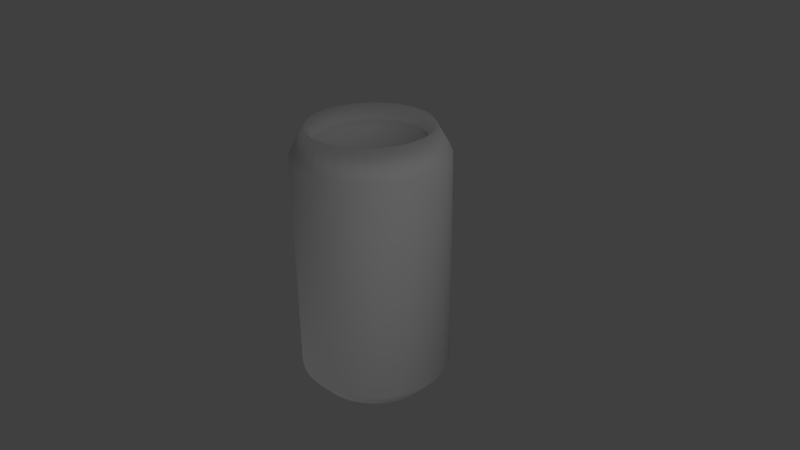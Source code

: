 # Source: cokecan.blend  (saved by Blender 2.72.0; exported with 4.5.12 LTS)
import bpy
from mathutils import Matrix  # noqa: F401  (used for matrix-valued properties, if any)

bpy.ops.wm.read_factory_settings(use_empty=True)
scene = bpy.context.scene
scene.name = 'Scene'

# ---- collections
col_collection_1 = bpy.data.collections.new('Collection 1'); scene.collection.children.link(col_collection_1)

# ---- materials (node trees are filled in below, after node groups)
mat_coke = bpy.data.materials.new('coke')
mat_coke.alpha_threshold = 0.0
mat_coke.use_transparent_shadow = False
mat_coke.roughness = 0.5
mat_coke.line_color = (0.0, 0.0, 0.0, 1.0)
mat_ringpull = bpy.data.materials.new('ringPull')
mat_ringpull.alpha_threshold = 0.0
mat_ringpull.use_transparent_shadow = False
mat_ringpull.roughness = 0.5
mat_ringpull.line_color = (0.0, 0.0, 0.0, 1.0)
mat_alumin = bpy.data.materials.new('alumin')
mat_alumin.alpha_threshold = 0.0
mat_alumin.use_transparent_shadow = False
mat_alumin.roughness = 0.5
mat_alumin.line_color = (0.0, 0.0, 0.0, 1.0)

# ---- material node trees

# ---- world
world_world = bpy.data.worlds.new('World'); scene.world = world_world
world_world.color = (0.05088, 0.05088, 0.05088)
world_world.use_sun_shadow = False
world_world.sun_shadow_jitter_overblur = 0.0
world_world.cycles.sampling_method = 'MANUAL'
world_world.cycles.sample_map_resolution = 256

# ---- cameras
cam_camera = bpy.data.cameras.new('Camera')
cam_camera.clip_end = 100.0
cam_camera.lens = 35.0
cam_camera.sensor_width = 32.0
cam_camera.sensor_height = 18.0
cam_camera.ortho_scale = 7.314
cam_camera.dof.focus_distance = 0.0
cam_camera.dof.aperture_fstop = 128.0

# ---- lights
light_lamp_003 = bpy.data.lights.new('Lamp.003', 'POINT')
light_lamp_003.transmission_factor = 0.0
light_lamp_003.cutoff_distance = 30.0
light_lamp_003.energy = 100.0
light_lamp_003.shadow_buffer_clip_start = 1.001
light_lamp_003.shadow_soft_size = 1.0
light_lamp_003.shadow_maximum_resolution = 0.006
light_lamp_003.use_absolute_resolution = True
light_lamp_003.cycles.use_multiple_importance_sampling = False
light_lamp_002 = bpy.data.lights.new('Lamp.002', 'POINT')
light_lamp_002.transmission_factor = 0.0
light_lamp_002.cutoff_distance = 30.0
light_lamp_002.energy = 100.0
light_lamp_002.shadow_buffer_clip_start = 1.001
light_lamp_002.shadow_soft_size = 1.0
light_lamp_002.shadow_maximum_resolution = 0.006
light_lamp_002.use_absolute_resolution = True
light_lamp_002.cycles.use_multiple_importance_sampling = False
light_lamp_001 = bpy.data.lights.new('Lamp.001', 'POINT')
light_lamp_001.transmission_factor = 0.0
light_lamp_001.cutoff_distance = 30.0
light_lamp_001.energy = 100.0
light_lamp_001.shadow_buffer_clip_start = 1.001
light_lamp_001.shadow_soft_size = 1.0
light_lamp_001.shadow_maximum_resolution = 0.006
light_lamp_001.use_absolute_resolution = True
light_lamp_001.cycles.use_multiple_importance_sampling = False
light_lamp = bpy.data.lights.new('Lamp', 'POINT')
light_lamp.transmission_factor = 0.0
light_lamp.cutoff_distance = 30.0
light_lamp.energy = 100.0
light_lamp.shadow_buffer_clip_start = 1.001
light_lamp.shadow_soft_size = 1.0
light_lamp.shadow_maximum_resolution = 0.006
light_lamp.use_absolute_resolution = True
light_lamp.cycles.use_multiple_importance_sampling = False

# ---- meshes
me_cylinder = bpy.data.meshes.new('Cylinder')
me_cylinder.from_pydata([(2.375e-08, 0.8, -1.0), (0.1561, 0.7846, -1.0), (0.3061, 0.7391, -1.0), (0.4445, 0.6652, -1.0), (0.5657, 0.5657, -1.0), (0.6652, 0.4445, -1.0), (0.7391, 0.3061, -1.0), (0.7846, 0.1561, -1.0), (0.8, 1.174e-07, -1.0), (0.7846, -0.1561, -1.0), (0.7391, -0.3061, -1.0), (0.6652, -0.4445, -1.0), (0.5657, -0.5657, -1.0), (0.4445, -0.6652, -1.0), (0.3061, -0.7391, -1.0), (0.1561, -0.7846, -1.0), (-2.369e-07, -0.8, -1.0), (-0.1561, -0.7846, -1.0), (-0.3061, -0.7391, -1.0), (-0.4445, -0.6652, -1.0), (-0.5657, -0.5657, -1.0), (-0.6652, -0.4445, -1.0), (-0.7391, -0.3061, -1.0), (-0.7846, -0.1561, -1.0), (-0.8, 8.295e-07, -1.0), (-0.7846, 0.1561, -1.0), (-0.7391, 0.3061, -1.0), (-0.6652, 0.4445, -1.0), (-0.5657, 0.5657, -1.0), (-0.4445, 0.6652, -1.0), (-0.3061, 0.7391, -1.0), (-0.1561, 0.7846, -1.0), (1.235e-06, 0.8, 1.0), (0.1561, 0.7846, 1.0), (0.3061, 0.7391, 1.0), (0.4445, 0.6652, 1.0), (0.5657, 0.5657, 1.0), (0.6652, 0.4445, 1.0), (0.7391, 0.3061, 1.0), (0.7846, 0.1561, 1.0), (0.8, -2.158e-06, 1.0), (0.7846, -0.1561, 1.0), (0.7391, -0.3061, 1.0), (0.6652, -0.4445, 1.0), (0.5657, -0.5657, 1.0), (0.4445, -0.6652, 1.0), (0.3061, -0.7391, 1.0), (0.1561, -0.7846, 1.0), (6.948e-07, -0.8, 1.0), (-0.1561, -0.7846, 1.0), (-0.3061, -0.7391, 1.0), (-0.4445, -0.6652, 1.0), (-0.5657, -0.5657, 1.0), (-0.6652, -0.4445, 1.0), (-0.7391, -0.3061, 1.0), (-0.7846, -0.1561, 1.0), (-0.8, -3.646e-06, 1.0), (-0.7846, 0.1561, 1.0), (-0.7391, 0.3061, 1.0), (-0.6652, 0.4445, 1.0), (-0.5657, 0.5657, 1.0), (-0.4445, 0.6652, 1.0), (-0.3062, 0.7391, 1.0), (-0.1561, 0.7846, 1.0), (0.0, 0.0, -0.887), (0.1951, 0.9808, 0.8), (1.445e-06, 1.0, 0.8), (0.3827, 0.9239, 0.8), (0.5556, 0.8315, 0.8), (0.7071, 0.7071, 0.8), (0.8315, 0.5556, 0.8), (0.9239, 0.3827, 0.8), (0.9808, 0.1951, 0.8), (1.0, -2.013e-06, 0.8), (0.9808, -0.1951, 0.8), (0.9239, -0.3827, 0.8), (0.8315, -0.5556, 0.8), (0.7071, -0.7071, 0.8), (0.5556, -0.8315, 0.8), (0.3827, -0.9239, 0.8), (0.1951, -0.9808, 0.8), (8.043e-07, -1.0, 0.8), (-0.1951, -0.9808, 0.8), (-0.3827, -0.9239, 0.8), (-0.5556, -0.8315, 0.8), (-0.7071, -0.7071, 0.8), (-0.8315, -0.5556, 0.8), (-0.9239, -0.3827, 0.8), (-0.9808, -0.1951, 0.8), (-1.0, -3.598e-06, 0.8), (-0.9808, 0.1951, 0.8), (-0.9239, 0.3827, 0.8), (-0.8315, 0.5556, 0.8), (-0.7071, 0.7071, 0.8), (-0.5556, 0.8315, 0.8), (-0.3827, 0.9239, 0.8), (-0.1951, 0.9808, 0.8), (0.1951, 0.9808, -0.865), (1.084e-07, 1.0, -0.865), (0.3827, 0.9239, -0.865), (0.5556, 0.8315, -0.865), (0.7071, 0.7071, -0.865), (0.8315, 0.5556, -0.865), (0.9239, 0.3827, -0.865), (0.9808, 0.1951, -0.865), (1.0, -8.114e-08, -0.865), (0.9808, -0.1951, -0.865), (0.9239, -0.3827, -0.865), (0.8315, -0.5556, -0.865), (0.7071, -0.7071, -0.865), (0.5556, -0.8315, -0.865), (0.3827, -0.9239, -0.865), (0.1951, -0.9808, -0.865), (-2.411e-07, -1.0, -0.865), (-0.1951, -0.9808, -0.865), (-0.3827, -0.9239, -0.865), (-0.5556, -0.8315, -0.865), (-0.7071, -0.7071, -0.865), (-0.8315, -0.5556, -0.865), (-0.9239, -0.3827, -0.865), (-0.9808, -0.1951, -0.865), (-1.0, 6.233e-07, -0.865), (-0.9808, 0.1951, -0.865), (-0.9239, 0.3827, -0.865), (-0.8315, 0.5556, -0.865), (-0.7071, 0.7071, -0.865), (-0.5556, 0.8315, -0.865), (-0.3827, 0.9239, -0.865), (-0.1951, 0.9808, -0.865), (1.088e-06, 0.72, 0.887), (-0.1405, 0.7062, 0.887), (-0.2755, 0.6652, 0.887), (-0.4, 0.5987, 0.887), (-0.5091, 0.5091, 0.887), (-0.5987, 0.4, 0.887), (-0.6652, 0.2755, 0.887), (-0.7062, 0.1405, 0.887), (-0.72, -3.456e-06, 0.887), (-0.7062, -0.1405, 0.887), (-0.6652, -0.2755, 0.887), (-0.5987, -0.4, 0.887), (-0.5091, -0.5091, 0.887), (-0.4, -0.5987, 0.887), (-0.2755, -0.6652, 0.887), (-0.1405, -0.7062, 0.887), (6.015e-07, -0.72, 0.887), (0.1405, -0.7062, 0.887), (0.2755, -0.6652, 0.887), (0.4, -0.5987, 0.887), (0.5091, -0.5091, 0.887), (0.5987, -0.4, 0.887), (0.6652, -0.2755, 0.887), (0.7062, -0.1405, 0.887), (0.72, -2.117e-06, 0.887), (0.7062, 0.1405, 0.887), (0.6652, 0.2755, 0.887), (0.5987, 0.4, 0.887), (0.5091, 0.5091, 0.887), (0.4, 0.5987, 0.887), (0.2755, 0.6652, 0.887), (0.1405, 0.7062, 0.887), (-2.375e-08, -1.747e-07, 0.9435), (-1.96e-08, 0.72, -1.0), (0.1405, 0.7062, -1.0), (0.2755, 0.6652, -1.0), (0.4, 0.5987, -1.0), (0.5091, 0.5091, -1.0), (0.5987, 0.4, -1.0), (0.6652, 0.2755, -1.0), (0.7062, 0.1405, -1.0), (0.72, -4.613e-09, -1.0), (0.7062, -0.1405, -1.0), (0.6652, -0.2755, -1.0), (0.5987, -0.4, -1.0), (0.5091, -0.5091, -1.0), (0.4, -0.5987, -1.0), (0.2755, -0.6652, -1.0), (0.1405, -0.7062, -1.0), (-2.542e-07, -0.72, -1.0), (-0.1405, -0.7062, -1.0), (-0.2755, -0.6652, -1.0), (-0.4, -0.5987, -1.0), (-0.5091, -0.5091, -1.0), (-0.5987, -0.4, -1.0), (-0.6652, -0.2755, -1.0), (-0.7062, -0.1405, -1.0), (-0.72, 6.363e-07, -1.0), (-0.7062, 0.1405, -1.0), (-0.6652, 0.2755, -1.0), (-0.5987, 0.4, -1.0), (-0.5091, 0.5091, -1.0), (-0.4, 0.5987, -1.0), (-0.2755, 0.6652, -1.0), (-0.1405, 0.7062, -1.0)], [], [(66, 32, 33, 65), (65, 33, 34, 67), (67, 34, 35, 68), (68, 35, 36, 69), (69, 36, 37, 70), (70, 37, 38, 71), (71, 38, 39, 72), (72, 39, 40, 73), (73, 40, 41, 74), (74, 41, 42, 75), (75, 42, 43, 76), (76, 43, 44, 77), (77, 44, 45, 78), (78, 45, 46, 79), (79, 46, 47, 80), (80, 47, 48, 81), (81, 48, 49, 82), (82, 49, 50, 83), (83, 50, 51, 84), (84, 51, 52, 85), (85, 52, 53, 86), (86, 53, 54, 87), (87, 54, 55, 88), (88, 55, 56, 89), (89, 56, 57, 90), (90, 57, 58, 91), (91, 58, 59, 92), (92, 59, 60, 93), (93, 60, 61, 94), (94, 61, 62, 95), (95, 62, 63, 96), (32, 66, 96, 63), (0, 98, 97, 1), (98, 66, 65, 97), (1, 97, 99, 2), (97, 65, 67, 99), (2, 99, 100, 3), (99, 67, 68, 100), (3, 100, 101, 4), (100, 68, 69, 101), (4, 101, 102, 5), (101, 69, 70, 102), (5, 102, 103, 6), (102, 70, 71, 103), (6, 103, 104, 7), (103, 71, 72, 104), (7, 104, 105, 8), (104, 72, 73, 105), (8, 105, 106, 9), (105, 73, 74, 106), (9, 106, 107, 10), (106, 74, 75, 107), (10, 107, 108, 11), (107, 75, 76, 108), (11, 108, 109, 12), (108, 76, 77, 109), (12, 109, 110, 13), (109, 77, 78, 110), (13, 110, 111, 14), (110, 78, 79, 111), (14, 111, 112, 15), (111, 79, 80, 112), (15, 112, 113, 16), (112, 80, 81, 113), (16, 113, 114, 17), (113, 81, 82, 114), (17, 114, 115, 18), (114, 82, 83, 115), (18, 115, 116, 19), (115, 83, 84, 116), (19, 116, 117, 20), (116, 84, 85, 117), (20, 117, 118, 21), (117, 85, 86, 118), (21, 118, 119, 22), (118, 86, 87, 119), (22, 119, 120, 23), (119, 87, 88, 120), (23, 120, 121, 24), (120, 88, 89, 121), (24, 121, 122, 25), (121, 89, 90, 122), (25, 122, 123, 26), (122, 90, 91, 123), (26, 123, 124, 27), (123, 91, 92, 124), (27, 124, 125, 28), (124, 92, 93, 125), (28, 125, 126, 29), (125, 93, 94, 126), (29, 126, 127, 30), (126, 94, 95, 127), (30, 127, 128, 31), (127, 95, 96, 128), (66, 98, 128, 96), (98, 0, 31, 128), (32, 63, 130, 129), (63, 62, 131, 130), (62, 61, 132, 131), (61, 60, 133, 132), (60, 59, 134, 133), (59, 58, 135, 134), (58, 57, 136, 135), (57, 56, 137, 136), (56, 55, 138, 137), (55, 54, 139, 138), (54, 53, 140, 139), (53, 52, 141, 140), (52, 51, 142, 141), (51, 50, 143, 142), (50, 49, 144, 143), (49, 48, 145, 144), (48, 47, 146, 145), (47, 46, 147, 146), (46, 45, 148, 147), (45, 44, 149, 148), (44, 43, 150, 149), (43, 42, 151, 150), (42, 41, 152, 151), (41, 40, 153, 152), (40, 39, 154, 153), (39, 38, 155, 154), (38, 37, 156, 155), (37, 36, 157, 156), (36, 35, 158, 157), (35, 34, 159, 158), (34, 33, 160, 159), (33, 32, 129, 160), (161, 129, 130), (161, 130, 131), (161, 131, 132), (161, 132, 133), (161, 133, 134), (161, 134, 135), (161, 135, 136), (161, 136, 137), (161, 137, 138), (161, 138, 139), (161, 139, 140), (161, 140, 141), (161, 141, 142), (161, 142, 143), (161, 143, 144), (161, 144, 145), (161, 145, 146), (161, 146, 147), (161, 147, 148), (161, 148, 149), (161, 149, 150), (161, 150, 151), (161, 151, 152), (161, 152, 153), (161, 153, 154), (161, 154, 155), (161, 155, 156), (161, 156, 157), (161, 157, 158), (161, 158, 159), (161, 159, 160), (161, 160, 129), (163, 64, 162), (162, 0, 1, 163), (164, 64, 163), (2, 164, 163, 1), (165, 64, 164), (3, 165, 164, 2), (166, 64, 165), (4, 166, 165, 3), (167, 64, 166), (5, 167, 166, 4), (168, 64, 167), (6, 168, 167, 5), (169, 64, 168), (7, 169, 168, 6), (170, 64, 169), (8, 170, 169, 7), (171, 64, 170), (9, 171, 170, 8), (172, 64, 171), (10, 172, 171, 9), (173, 64, 172), (11, 173, 172, 10), (174, 64, 173), (12, 174, 173, 11), (175, 64, 174), (13, 175, 174, 12), (176, 64, 175), (14, 176, 175, 13), (177, 64, 176), (15, 177, 176, 14), (178, 64, 177), (16, 178, 177, 15), (179, 64, 178), (17, 179, 178, 16), (180, 64, 179), (18, 180, 179, 17), (181, 64, 180), (19, 181, 180, 18), (182, 64, 181), (20, 182, 181, 19), (183, 64, 182), (21, 183, 182, 20), (184, 64, 183), (22, 184, 183, 21), (185, 64, 184), (23, 185, 184, 22), (186, 64, 185), (24, 186, 185, 23), (187, 64, 186), (25, 187, 186, 24), (188, 64, 187), (26, 188, 187, 25), (189, 64, 188), (27, 189, 188, 26), (190, 64, 189), (28, 190, 189, 27), (191, 64, 190), (29, 191, 190, 28), (192, 64, 191), (30, 192, 191, 29), (193, 64, 192), (31, 193, 192, 30), (162, 64, 193), (0, 162, 193, 31)])
me_cylinder.polygons.foreach_set('use_smooth', [True] * 224)
me_cylinder.polygons.foreach_set('material_index', [0, 0, 0, 0, 0, 0, 0, 0, 0, 0, 0, 0, 0, 0, 0, 0, 0, 0, 0, 0, 0, 0, 0, 0, 0, 0, 0, 0, 0, 0, 0, 0, 2, 0, 2, 0, 2, 0, 2, 0, 2, 0, 2, 0, 2, 0, 2, 0, 2, 0, 2, 0, 2, 0, 2, 0, 2, 0, 2, 0, 2, 0, 2, 0, 2, 0, 2, 0, 2, 0, 2, 0, 2, 0, 2, 0, 2, 0, 2, 0, 2, 0, 2, 0, 2, 0, 2, 0, 2, 0, 2, 0, 2, 0, 0, 2, 2, 2, 2, 2, 2, 2, 2, 2, 2, 2, 2, 2, 2, 2, 2, 2, 2, 2, 2, 2, 2, 2, 2, 2, 2, 2, 2, 2, 2, 2, 2, 2, 1, 1, 1, 1, 1, 1, 1, 1, 1, 1, 1, 1, 1, 1, 1, 1, 1, 1, 1, 1, 1, 1, 1, 1, 1, 1, 1, 1, 1, 1, 1, 1, 2, 2, 2, 2, 2, 2, 2, 2, 2, 2, 2, 2, 2, 2, 2, 2, 2, 2, 2, 2, 2, 2, 2, 2, 2, 2, 2, 2, 2, 2, 2, 2, 2, 2, 2, 2, 2, 2, 2, 2, 2, 2, 2, 2, 2, 2, 2, 2, 2, 2, 2, 2, 2, 2, 2, 2, 2, 2, 2, 2, 2, 2, 2, 2])
_uv = me_cylinder.uv_layers.new(name='UVTex')
_uv.uv.foreach_set('vector', [0.9687, 0.8946, 0.9687, 1.002, 0.9375, 1.002, 0.9375, 0.8946, 0.9375, 0.8946, 0.9375, 1.002, 0.9063, 1.002, 0.9063, 0.8946, 0.9063, 0.8946, 0.9063, 1.002, 0.875, 1.002, 0.875, 0.8946, 0.875, 0.8946, 0.875, 1.002, 0.8438, 1.002, 0.8438, 0.8946, 0.8438, 0.8946, 0.8438, 1.002, 0.8125, 1.002, 0.8125, 0.8946, 0.8125, 0.8946, 0.8125, 1.002, 0.7813, 1.002, 0.7813, 0.8946, 0.7813, 0.8946, 0.7813, 1.002, 0.75, 1.002, 0.75, 0.8946, 0.75, 0.8946, 0.75, 1.002, 0.7188, 1.002, 0.7188, 0.8946, 0.7188, 0.8946, 0.7188, 1.002, 0.6876, 1.002, 0.6876, 0.8946, 0.6876, 0.8946, 0.6876, 1.002, 0.6563, 1.002, 0.6563, 0.8946, 0.6563, 0.8946, 0.6563, 1.002, 0.6251, 1.002, 0.6251, 0.8946, 0.6251, 0.8946, 0.6251, 1.002, 0.5938, 1.002, 0.5938, 0.8946, 0.5938, 0.8946, 0.5938, 1.002, 0.5626, 1.002, 0.5626, 0.8946, 0.5626, 0.8946, 0.5626, 1.002, 0.5313, 1.002, 0.5313, 0.8946, 0.5313, 0.8946, 0.5313, 1.002, 0.5001, 1.002, 0.5001, 0.8946, 0.5001, 0.8946, 0.5001, 1.002, 0.4688, 1.002, 0.4688, 0.8946, 0.4688, 0.8946, 0.4688, 1.002, 0.4376, 1.002, 0.4376, 0.8946, 0.4376, 0.8946, 0.4376, 1.002, 0.4064, 1.002, 0.4064, 0.8946, 0.4064, 0.8946, 0.4064, 1.002, 0.3751, 1.002, 0.3751, 0.8946, 0.3751, 0.8946, 0.3751, 1.002, 0.3439, 1.002, 0.3439, 0.8946, 0.3439, 0.8946, 0.3439, 1.002, 0.3126, 1.002, 0.3126, 0.8946, 0.3126, 0.8946, 0.3126, 1.002, 0.2814, 1.002, 0.2814, 0.8946, 0.2814, 0.8946, 0.2814, 1.002, 0.2501, 1.002, 0.2501, 0.8946, 0.2501, 0.8946, 0.2501, 1.002, 0.2189, 1.002, 0.2189, 0.8946, 0.2189, 0.8946, 0.2189, 1.002, 0.1876, 1.002, 0.1876, 0.8946, 0.1876, 0.8946, 0.1876, 1.002, 0.1564, 1.002, 0.1564, 0.8946, 0.1564, 0.8946, 0.1564, 1.002, 0.1252, 1.002, 0.1252, 0.8946, 0.1252, 0.8946, 0.1252, 1.002, 0.09391, 1.002, 0.09391, 0.8946, 0.09391, 0.8946, 0.09391, 1.002, 0.06267, 1.002, 0.06267, 0.8946, 0.06267, 0.8946, 0.06267, 1.002, 0.03142, 1.002, 0.03142, 0.8946, 0.03142, 0.8946, 0.03142, 1.002, 0.0001772, 1.002, 0.0001771, 0.8946, 0.9687, 1.002, 0.9687, 0.8946, 1.0, 0.8946, 1.0, 1.002, 1.003, 0.4217, 1.003, 0.5411, 0.9721, 0.5411, 0.9721, 0.4217, 0.9687, 0.0003918, 0.9687, 0.8946, 0.9375, 0.8946, 0.9375, 0.0003918, 0.9721, 0.4217, 0.9721, 0.5411, 0.9408, 0.5411, 0.9408, 0.4217, 0.9375, 0.0003918, 0.9375, 0.8946, 0.9063, 0.8946, 0.9063, 0.0003918, 0.9408, 0.4217, 0.9408, 0.5411, 0.9096, 0.5411, 0.9096, 0.4217, 0.9063, 0.0003918, 0.9063, 0.8946, 0.875, 0.8946, 0.875, 0.0003918, 0.9096, 0.4217, 0.9096, 0.5411, 0.8783, 0.5411, 0.8783, 0.4217, 0.875, 0.0003918, 0.875, 0.8946, 0.8438, 0.8946, 0.8438, 0.0003918, 0.8783, 0.4217, 0.8783, 0.5411, 0.8471, 0.5411, 0.8471, 0.4217, 0.8438, 0.0003918, 0.8438, 0.8946, 0.8125, 0.8946, 0.8125, 0.0003918, 0.8471, 0.4217, 0.8471, 0.5411, 0.8158, 0.5411, 0.8158, 0.4217, 0.8125, 0.0003918, 0.8125, 0.8946, 0.7813, 0.8946, 0.7813, 0.0003918, 0.8158, 0.4217, 0.8158, 0.5411, 0.7846, 0.5411, 0.7846, 0.4217, 0.7813, 0.0003918, 0.7813, 0.8946, 0.75, 0.8946, 0.75, 0.0003918, 0.7846, 0.4217, 0.7846, 0.5411, 0.7533, 0.5411, 0.7533, 0.4217, 0.75, 0.0003918, 0.75, 0.8946, 0.7188, 0.8946, 0.7188, 0.0003918, 0.7533, 0.4217, 0.7533, 0.5411, 0.7221, 0.5411, 0.7221, 0.4217, 0.7188, 0.0003918, 0.7188, 0.8946, 0.6876, 0.8946, 0.6876, 0.0003918, 0.7221, 0.4217, 0.7221, 0.5411, 0.6908, 0.5411, 0.6908, 0.4217, 0.6876, 0.0003918, 0.6876, 0.8946, 0.6563, 0.8946, 0.6563, 0.0003918, 0.6908, 0.4217, 0.6908, 0.5411, 0.6596, 0.5411, 0.6596, 0.4217, 0.6563, 0.0003918, 0.6563, 0.8946, 0.6251, 0.8946, 0.6251, 0.0003918, 0.6596, 0.4217, 0.6596, 0.5411, 0.6283, 0.5411, 0.6283, 0.4217, 0.6251, 0.0003918, 0.6251, 0.8946, 0.5938, 0.8946, 0.5938, 0.0003918, 0.6283, 0.4217, 0.6283, 0.5411, 0.5971, 0.5411, 0.5971, 0.4217, 0.5938, 0.0003918, 0.5938, 0.8946, 0.5626, 0.8946, 0.5626, 0.0003918, 0.5971, 0.4217, 0.5971, 0.5411, 0.5658, 0.5411, 0.5658, 0.4217, 0.5626, 0.0003918, 0.5626, 0.8946, 0.5313, 0.8946, 0.5313, 0.0003918, 0.5658, 0.4217, 0.5658, 0.5411, 0.5346, 0.5411, 0.5346, 0.4217, 0.5313, 0.0003918, 0.5313, 0.8946, 0.5001, 0.8946, 0.5001, 0.0003918, 0.5346, 0.4217, 0.5346, 0.5411, 0.5033, 0.5411, 0.5033, 0.4217, 0.5001, 0.0003918, 0.5001, 0.8946, 0.4688, 0.8946, 0.4688, 0.0003918, 0.5033, 0.4217, 0.5033, 0.5411, 0.4721, 0.5411, 0.4721, 0.4217, 0.4688, 0.0003918, 0.4688, 0.8946, 0.4376, 0.8946, 0.4376, 0.0003918, 0.4721, 0.4217, 0.4721, 0.5411, 0.4408, 0.5411, 0.4408, 0.4217, 0.4376, 0.0003918, 0.4376, 0.8946, 0.4064, 0.8946, 0.4064, 0.0003918, 0.4408, 0.4217, 0.4408, 0.5411, 0.4096, 0.5411, 0.4096, 0.4217, 0.4064, 0.0003918, 0.4064, 0.8946, 0.3751, 0.8946, 0.3751, 0.0003918, 0.4096, 0.4217, 0.4096, 0.5411, 0.3783, 0.5411, 0.3783, 0.4217, 0.3751, 0.0003918, 0.3751, 0.8946, 0.3439, 0.8946, 0.3439, 0.0003918, 0.3783, 0.4217, 0.3783, 0.5411, 0.3471, 0.5411, 0.3471, 0.4217, 0.3439, 0.0003918, 0.3439, 0.8946, 0.3126, 0.8946, 0.3126, 0.0003918, 0.3471, 0.4217, 0.3471, 0.5411, 0.3158, 0.5411, 0.3158, 0.4217, 0.3126, 0.0003918, 0.3126, 0.8946, 0.2814, 0.8946, 0.2814, 0.0003918, 0.3158, 0.4217, 0.3158, 0.5411, 0.2846, 0.5411, 0.2846, 0.4217, 0.2814, 0.0003918, 0.2814, 0.8946, 0.2501, 0.8946, 0.2501, 0.0003918, 0.2846, 0.4217, 0.2846, 0.5411, 0.2533, 0.5411, 0.2533, 0.4217, 0.2501, 0.0003918, 0.2501, 0.8946, 0.2189, 0.8946, 0.2189, 0.0003918, 0.2533, 0.4217, 0.2533, 0.5411, 0.2221, 0.5411, 0.2221, 0.4217, 0.2189, 0.0003918, 0.2189, 0.8946, 0.1876, 0.8946, 0.1876, 0.0003918, 0.2221, 0.4217, 0.2221, 0.5411, 0.1908, 0.5411, 0.1908, 0.4217, 0.1876, 0.0003918, 0.1876, 0.8946, 0.1564, 0.8946, 0.1564, 0.0003919, 0.1908, 0.4217, 0.1908, 0.5411, 0.1596, 0.5411, 0.1596, 0.4217, 0.1564, 0.0003919, 0.1564, 0.8946, 0.1252, 0.8946, 0.1252, 0.0003919, 0.1596, 0.4217, 0.1596, 0.5411, 0.1283, 0.5411, 0.1283, 0.4217, 0.1252, 0.0003919, 0.1252, 0.8946, 0.09391, 0.8946, 0.09391, 0.0003919, 0.1283, 0.4217, 0.1283, 0.5411, 0.09708, 0.5411, 0.09708, 0.4217, 0.09391, 0.0003919, 0.09391, 0.8946, 0.06267, 0.8946, 0.06266, 0.0003919, 0.09708, 0.4217, 0.09708, 0.5411, 0.06583, 0.5411, 0.06583, 0.4217, 0.06266, 0.0003919, 0.06267, 0.8946, 0.03142, 0.8946, 0.03142, 0.0003918, 0.06583, 0.4217, 0.06583, 0.5411, 0.03458, 0.5411, 0.03458, 0.4217, 0.03142, 0.0003918, 0.03142, 0.8946, 0.0001771, 0.8946, 0.0001759, 0.0003918, 0.9687, 0.8946, 0.9687, 0.0003918, 1.0, 0.0003918, 1.0, 0.8946, 0.003333, 0.5411, 0.003333, 0.4217, 0.03458, 0.4217, 0.03458, 0.5411, 0.97, 0.975, 1.001, 0.975, 1.001, 0.875, 0.97, 0.875, 0.001251, 0.975, 0.0325, 0.975, 0.0325, 0.875, 0.001251, 0.875, 0.0325, 0.975, 0.06375, 0.975, 0.06375, 0.875, 0.0325, 0.875, 0.06375, 0.975, 0.095, 0.975, 0.095, 0.875, 0.06375, 0.875, 0.095, 0.975, 0.1263, 0.975, 0.1263, 0.875, 0.095, 0.875, 0.1263, 0.975, 0.1575, 0.975, 0.1575, 0.875, 0.1263, 0.875, 0.1575, 0.975, 0.1888, 0.975, 0.1888, 0.875, 0.1575, 0.875, 0.1888, 0.975, 0.22, 0.975, 0.22, 0.875, 0.1888, 0.875, 0.22, 0.975, 0.2513, 0.975, 0.2513, 0.875, 0.22, 0.875, 0.2513, 0.975, 0.2825, 0.975, 0.2825, 0.875, 0.2513, 0.875, 0.2825, 0.975, 0.3138, 0.975, 0.3138, 0.875, 0.2825, 0.875, 0.3138, 0.975, 0.345, 0.975, 0.345, 0.875, 0.3138, 0.875, 0.345, 0.975, 0.3763, 0.975, 0.3763, 0.875, 0.345, 0.875, 0.3763, 0.975, 0.4075, 0.975, 0.4075, 0.875, 0.3763, 0.875, 0.4075, 0.975, 0.4388, 0.975, 0.4388, 0.875, 0.4075, 0.875, 0.4388, 0.975, 0.47, 0.975, 0.47, 0.875, 0.4388, 0.875, 0.47, 0.975, 0.5013, 0.975, 0.5013, 0.875, 0.47, 0.875, 0.5013, 0.975, 0.5325, 0.975, 0.5325, 0.875, 0.5013, 0.875, 0.5325, 0.975, 0.5637, 0.975, 0.5637, 0.875, 0.5325, 0.875, 0.5637, 0.975, 0.595, 0.975, 0.595, 0.875, 0.5637, 0.875, 0.595, 0.975, 0.6262, 0.975, 0.6262, 0.875, 0.595, 0.875, 0.6262, 0.975, 0.6575, 0.975, 0.6575, 0.875, 0.6262, 0.875, 0.6575, 0.975, 0.6887, 0.975, 0.6887, 0.875, 0.6575, 0.875, 0.6887, 0.975, 0.72, 0.975, 0.72, 0.875, 0.6887, 0.875, 0.72, 0.975, 0.7512, 0.975, 0.7512, 0.875, 0.72, 0.875, 0.7512, 0.975, 0.7825, 0.975, 0.7825, 0.875, 0.7512, 0.875, 0.7825, 0.975, 0.8137, 0.975, 0.8137, 0.875, 0.7825, 0.875, 0.8137, 0.975, 0.845, 0.975, 0.845, 0.875, 0.8137, 0.875, 0.845, 0.975, 0.8762, 0.975, 0.8762, 0.875, 0.845, 0.875, 0.8762, 0.975, 0.9075, 0.975, 0.9075, 0.875, 0.8762, 0.875, 0.9075, 0.975, 0.9387, 0.975, 0.9387, 0.875, 0.9075, 0.875, 0.9387, 0.975, 0.97, 0.975, 0.97, 0.875, 0.9387, 0.875, 0.5, 0.5, 0.5461, 0.9676, 0.4539, 0.9676, 0.5, 0.5, 0.4539, 0.9676, 0.3636, 0.9497, 0.5, 0.5, 0.3636, 0.9497, 0.2785, 0.9144, 0.5, 0.5, 0.2785, 0.9144, 0.2019, 0.8632, 0.5, 0.5, 0.2019, 0.8632, 0.1368, 0.7981, 0.5, 0.5, 0.1368, 0.7981, 0.08557, 0.7215, 0.5, 0.5, 0.08557, 0.7215, 0.05032, 0.6364, 0.5, 0.5, 0.05032, 0.6364, 0.03235, 0.5461, 0.5, 0.5, 0.03235, 0.5461, 0.03235, 0.4539, 0.5, 0.5, 0.03235, 0.4539, 0.05032, 0.3636, 0.5, 0.5, 0.05032, 0.3636, 0.08558, 0.2785, 0.5, 0.5, 0.08558, 0.2785, 0.1368, 0.2019, 0.5, 0.5, 0.1368, 0.2019, 0.2019, 0.1368, 0.5, 0.5, 0.2019, 0.1368, 0.2785, 0.08557, 0.5, 0.5, 0.2785, 0.08557, 0.3636, 0.05032, 0.5, 0.5, 0.3636, 0.05032, 0.4539, 0.03235, 0.5, 0.5, 0.4539, 0.03235, 0.5461, 0.03235, 0.5, 0.5, 0.5461, 0.03235, 0.6364, 0.05032, 0.5, 0.5, 0.6364, 0.05032, 0.7215, 0.08557, 0.5, 0.5, 0.7215, 0.08557, 0.7981, 0.1368, 0.5, 0.5, 0.7981, 0.1368, 0.8632, 0.2019, 0.5, 0.5, 0.8632, 0.2019, 0.9144, 0.2785, 0.5, 0.5, 0.9144, 0.2785, 0.9497, 0.3636, 0.5, 0.5, 0.9497, 0.3636, 0.9676, 0.4539, 0.5, 0.5, 0.9676, 0.4539, 0.9676, 0.5461, 0.5, 0.5, 0.9676, 0.5461, 0.9497, 0.6364, 0.5, 0.5, 0.9497, 0.6364, 0.9144, 0.7215, 0.5, 0.5, 0.9144, 0.7215, 0.8632, 0.7981, 0.5, 0.5, 0.8632, 0.7981, 0.7981, 0.8632, 0.5, 0.5, 0.7981, 0.8632, 0.7215, 0.9144, 0.5, 0.5, 0.7215, 0.9144, 0.6364, 0.9497, 0.5, 0.5, 0.6364, 0.9497, 0.5461, 0.9676, 0.5355, 0.158, 0.4998, 0.5022, 0.4674, 0.1577, 0.4674, 0.1577, 0.4638, 0.1193, 0.5395, 0.1195, 0.5355, 0.158, 0.6022, 0.1716, 0.4998, 0.5022, 0.5355, 0.158, 0.6136, 0.1347, 0.6022, 0.1716, 0.5355, 0.158, 0.5395, 0.1195, 0.6648, 0.198, 0.4998, 0.5022, 0.6022, 0.1716, 0.6832, 0.1642, 0.6648, 0.198, 0.6022, 0.1716, 0.6136, 0.1347, 0.7209, 0.2362, 0.4998, 0.5022, 0.6648, 0.198, 0.7456, 0.2066, 0.7209, 0.2362, 0.6648, 0.198, 0.6832, 0.1642, 0.7685, 0.2846, 0.4998, 0.5022, 0.7209, 0.2362, 0.7984, 0.2604, 0.7685, 0.2846, 0.7209, 0.2362, 0.7456, 0.2066, 0.8056, 0.3413, 0.4998, 0.5022, 0.7685, 0.2846, 0.8397, 0.3234, 0.8056, 0.3413, 0.7685, 0.2846, 0.7984, 0.2604, 0.831, 0.4041, 0.4998, 0.5022, 0.8056, 0.3413, 0.8679, 0.3932, 0.831, 0.4041, 0.8056, 0.3413, 0.8397, 0.3234, 0.8436, 0.4706, 0.4998, 0.5022, 0.831, 0.4041, 0.8819, 0.4671, 0.8436, 0.4706, 0.831, 0.4041, 0.8679, 0.3932, 0.843, 0.5382, 0.4998, 0.5022, 0.8436, 0.4706, 0.8812, 0.5423, 0.843, 0.5382, 0.8436, 0.4706, 0.8819, 0.4671, 0.8293, 0.6044, 0.4998, 0.5022, 0.843, 0.5382, 0.8659, 0.6158, 0.8293, 0.6044, 0.843, 0.5382, 0.8812, 0.5423, 0.8029, 0.6666, 0.4998, 0.5022, 0.8293, 0.6044, 0.8366, 0.6849, 0.8029, 0.6666, 0.8293, 0.6044, 0.8659, 0.6158, 0.765, 0.7224, 0.4998, 0.5022, 0.8029, 0.6666, 0.7945, 0.7469, 0.765, 0.7224, 0.8029, 0.6666, 0.8366, 0.6849, 0.7171, 0.7698, 0.4998, 0.5022, 0.765, 0.7224, 0.7412, 0.7995, 0.7171, 0.7698, 0.765, 0.7224, 0.7945, 0.7469, 0.6608, 0.807, 0.4998, 0.5022, 0.7171, 0.7698, 0.6787, 0.8409, 0.6608, 0.807, 0.7171, 0.7698, 0.7412, 0.7995, 0.5984, 0.8324, 0.4998, 0.5022, 0.6608, 0.807, 0.6094, 0.869, 0.5984, 0.8324, 0.6608, 0.807, 0.6787, 0.8409, 0.5323, 0.8453, 0.4998, 0.5022, 0.5984, 0.8324, 0.5359, 0.8833, 0.5323, 0.8453, 0.5984, 0.8324, 0.6094, 0.869, 0.4649, 0.845, 0.4998, 0.5022, 0.5323, 0.8453, 0.461, 0.883, 0.4649, 0.845, 0.5323, 0.8453, 0.5359, 0.8833, 0.3988, 0.8317, 0.4998, 0.5022, 0.4649, 0.845, 0.3876, 0.8683, 0.3988, 0.8317, 0.4649, 0.845, 0.461, 0.883, 0.3364, 0.8058, 0.4998, 0.5022, 0.3988, 0.8317, 0.3183, 0.8395, 0.3364, 0.8058, 0.3988, 0.8317, 0.3876, 0.8683, 0.2803, 0.7682, 0.4998, 0.5022, 0.3364, 0.8058, 0.2559, 0.7978, 0.2803, 0.7682, 0.3364, 0.8058, 0.3183, 0.8395, 0.2326, 0.7204, 0.4998, 0.5022, 0.2803, 0.7682, 0.2029, 0.7447, 0.2326, 0.7204, 0.2803, 0.7682, 0.2559, 0.7978, 0.195, 0.6641, 0.4998, 0.5022, 0.2326, 0.7204, 0.1611, 0.6822, 0.195, 0.6641, 0.2326, 0.7204, 0.2029, 0.7447, 0.1692, 0.6016, 0.4998, 0.5022, 0.195, 0.6641, 0.1324, 0.6127, 0.1692, 0.6016, 0.195, 0.6641, 0.1611, 0.6822, 0.156, 0.5352, 0.4998, 0.5022, 0.1692, 0.6016, 0.1177, 0.5389, 0.156, 0.5352, 0.1692, 0.6016, 0.1324, 0.6127, 0.156, 0.4675, 0.4998, 0.5022, 0.156, 0.5352, 0.1178, 0.4637, 0.156, 0.4675, 0.156, 0.5352, 0.1177, 0.5389, 0.1693, 0.401, 0.4998, 0.5022, 0.156, 0.4675, 0.1325, 0.3898, 0.1693, 0.401, 0.156, 0.4675, 0.1178, 0.4637, 0.1953, 0.3384, 0.4998, 0.5022, 0.1693, 0.401, 0.1613, 0.3202, 0.1953, 0.3384, 0.1693, 0.401, 0.1325, 0.3898, 0.233, 0.282, 0.4998, 0.5022, 0.1953, 0.3384, 0.2033, 0.2575, 0.233, 0.282, 0.1953, 0.3384, 0.1613, 0.3202, 0.2811, 0.234, 0.4998, 0.5022, 0.233, 0.282, 0.2567, 0.2042, 0.2811, 0.234, 0.233, 0.282, 0.2033, 0.2575, 0.3377, 0.1964, 0.4998, 0.5022, 0.2811, 0.234, 0.3196, 0.1623, 0.3377, 0.1964, 0.2811, 0.234, 0.2567, 0.2042, 0.4006, 0.1706, 0.4998, 0.5022, 0.3377, 0.1964, 0.3896, 0.1336, 0.4006, 0.1706, 0.3377, 0.1964, 0.3196, 0.1623, 0.4674, 0.1577, 0.4998, 0.5022, 0.4006, 0.1706, 0.4638, 0.1193, 0.4674, 0.1577, 0.4006, 0.1706, 0.3896, 0.1336])
me_cylinder.materials.append(mat_coke)
me_cylinder.materials.append(mat_ringpull)
me_cylinder.materials.append(mat_alumin)
me_cylinder.use_remesh_preserve_volume = False
me_cylinder.use_remesh_preserve_attributes = False
me_cylinder.use_mirror_vertex_groups = False
me_cylinder.update()

# ---- objects
ob_lamp_003 = bpy.data.objects.new('Lamp.003', light_lamp_003)
ob_lamp_002 = bpy.data.objects.new('Lamp.002', light_lamp_002)
ob_lamp_001 = bpy.data.objects.new('Lamp.001', light_lamp_001)
ob_cylinder = bpy.data.objects.new('Cylinder', me_cylinder)
ob_lamp = bpy.data.objects.new('Lamp', light_lamp)
ob_camera = bpy.data.objects.new('Camera', cam_camera)

# ---- transforms, parenting, visibility, modifiers, constraints
ob_lamp_003.location = (5.34, -4.639, -0.002141)
ob_lamp_003.rotation_euler = (0.6503, 0.05522, 1.866)
ob_lamp_003.lock_rotations_4d = False
ob_lamp_003.empty_display_type = 'ARROWS'
ob_lamp_003.color = (0.0, 0.0, 0.0, 0.0)
ob_lamp_003.lineart.crease_threshold = 0.0
ob_lamp_002.location = (-5.687, 4.362, -0.002141)
ob_lamp_002.rotation_euler = (0.6503, 0.05522, 1.866)
ob_lamp_002.lock_rotations_4d = False
ob_lamp_002.empty_display_type = 'ARROWS'
ob_lamp_002.color = (0.0, 0.0, 0.0, 0.0)
ob_lamp_002.lineart.crease_threshold = 0.0
ob_lamp_001.location = (-3.857, -1.784, -5.559)
ob_lamp_001.rotation_euler = (0.6503, 0.05522, 1.866)
ob_lamp_001.lock_rotations_4d = False
ob_lamp_001.empty_display_type = 'ARROWS'
ob_lamp_001.color = (0.0, 0.0, 0.0, 0.0)
ob_lamp_001.lineart.crease_threshold = 0.0
ob_cylinder.location = (0.0, 0.0, 0.0)
ob_cylinder.scale = (1.0, 1.0, 1.77)
ob_cylinder.lineart.crease_threshold = 0.0
ob_lamp.location = (4.076, 1.005, 5.904)
ob_lamp.rotation_euler = (0.6503, 0.05522, 1.866)
ob_lamp.lock_rotations_4d = False
ob_lamp.empty_display_type = 'ARROWS'
ob_lamp.color = (0.0, 0.0, 0.0, 0.0)
ob_lamp.lineart.crease_threshold = 0.0
ob_camera.location = (7.481, -6.508, 5.344)
ob_camera.rotation_euler = (1.109, 0.01082, 0.8149)
ob_camera.lock_rotations_4d = False
ob_camera.empty_display_type = 'ARROWS'
ob_camera.color = (0.0, 0.0, 0.0, 0.0)
ob_camera.display_type = 'WIRE'
ob_camera.lineart.crease_threshold = 0.0

# ---- collection membership
col_collection_1.objects.link(ob_lamp_003)
col_collection_1.objects.link(ob_lamp_002)
col_collection_1.objects.link(ob_lamp_001)
col_collection_1.objects.link(ob_cylinder)
col_collection_1.objects.link(ob_lamp)
col_collection_1.objects.link(ob_camera)

# ---- scene / render settings (as saved in the file)
scene.camera = ob_camera
scene.frame_start = 1; scene.frame_end = 250; scene.frame_set(1)
scene.render.engine = 'BLENDER_EEVEE_NEXT'
scene.render.image_settings.color_mode = 'RGB'
scene.render.image_settings.compression = 90
scene.render.resolution_percentage = 50
scene.render.dither_intensity = 0.0
scene.render.bake_margin = 2
scene.render.bake_bias = 0.0
scene.cycles.use_denoising = False
scene.cycles.samples = 10
scene.cycles.sampling_pattern = 'TABULATED_SOBOL'
scene.cycles.light_sampling_threshold = 0.0
scene.cycles.use_adaptive_sampling = False
scene.cycles.use_light_tree = False
scene.cycles.blur_glossy = 0.0
scene.cycles.volume_bounces = 1
scene.cycles.pixel_filter_type = 'GAUSSIAN'
scene.cycles.sample_clamp_indirect = 0.0
scene.view_settings.view_transform = 'Standard'
bpy.context.view_layer.update()
